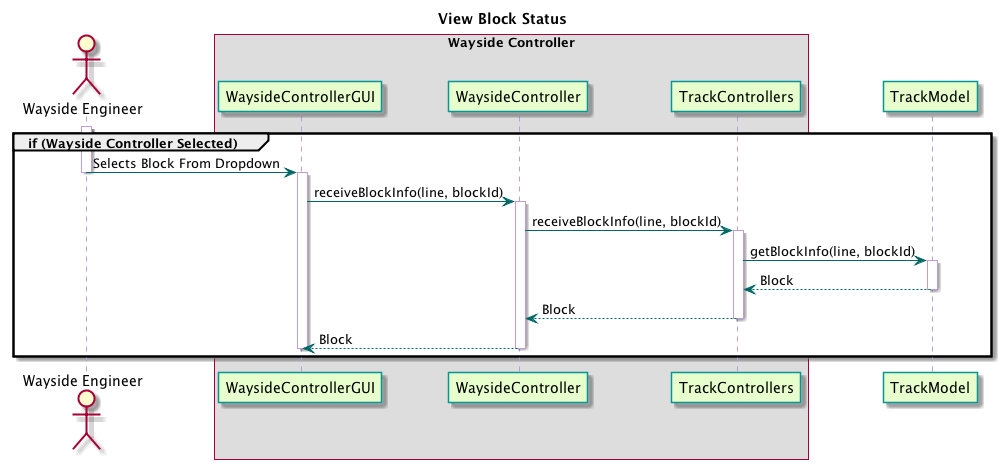

The diagram above was rendered by PlantUML. Its source (embedded in the PNG):
@startuml

title View Block Status

skinparam sequence {
  BackgroundColor transparent
  ParticipantBackgroundColor #e6ffcc
  ParticipantBorderColor 	#049595
  PackageBorderCOlor  #049595
  ArrowColor #006666
  LifeLineBorderColor #c09cd9
}

actor "Wayside Engineer"
box "Wayside Controller"
participant WaysideControllerGUI
participant WaysideController
participant TrackControllers
end box

group if (Wayside Controller Selected)
	activate "Wayside Engineer"
	"Wayside Engineer" -> WaysideControllerGUI : Selects Block From Dropdown
	deactivate "Wayside Engineer"
	
	activate WaysideControllerGUI
	WaysideControllerGUI -> WaysideController : receiveBlockInfo(line, blockId)
	
	activate WaysideController
	WaysideController -> TrackControllers : receiveBlockInfo(line, blockId)
	
	activate TrackControllers
	TrackControllers -> TrackModel : getBlockInfo(line, blockId)
	
	activate TrackModel
	TrackModel --> TrackControllers : Block
	deactivate TrackModel
	TrackControllers --> WaysideController : Block
	deactivate TrackControllers
	WaysideController --> WaysideControllerGUI : Block
	deactivate WaysideController
	deactivate WaysideControllerGUI
end

@enduml